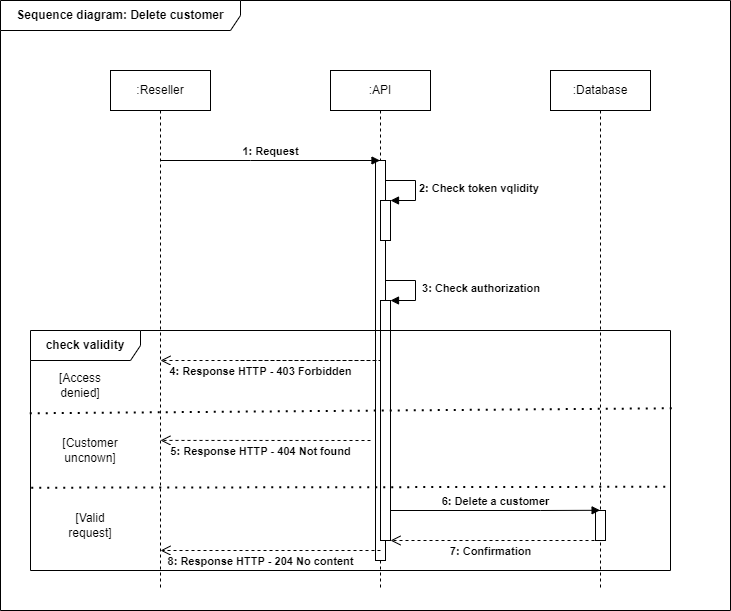

The diagram above was exported from draw.io. Its source (the exported page's mxGraphModel, read from the mxfile embedded in the PNG):
<mxGraphModel dx="1038" dy="481" grid="1" gridSize="10" guides="1" tooltips="1" connect="1" arrows="1" fold="1" page="1" pageScale="1" pageWidth="827" pageHeight="1169" math="0" shadow="0">
  <root>
    <mxCell id="0" />
    <mxCell id="1" parent="0" />
    <mxCell id="MNKfqYZ6noug7XxVlwGf-1" value="&lt;b&gt;Sequence diagram: Delete customer&lt;/b&gt;" style="shape=umlFrame;whiteSpace=wrap;html=1;width=240;height=30;" vertex="1" parent="1">
      <mxGeometry x="80" y="60" width="730" height="610" as="geometry" />
    </mxCell>
    <mxCell id="MNKfqYZ6noug7XxVlwGf-2" value=":Reseller" style="shape=umlLifeline;perimeter=lifelinePerimeter;whiteSpace=wrap;html=1;container=1;collapsible=0;recursiveResize=0;outlineConnect=0;" vertex="1" parent="1">
      <mxGeometry x="190" y="130" width="100" height="520" as="geometry" />
    </mxCell>
    <mxCell id="MNKfqYZ6noug7XxVlwGf-3" value=":API" style="shape=umlLifeline;perimeter=lifelinePerimeter;whiteSpace=wrap;html=1;container=1;collapsible=0;recursiveResize=0;outlineConnect=0;" vertex="1" parent="1">
      <mxGeometry x="410" y="130" width="100" height="520" as="geometry" />
    </mxCell>
    <mxCell id="MNKfqYZ6noug7XxVlwGf-19" value="" style="html=1;points=[];perimeter=orthogonalPerimeter;" vertex="1" parent="MNKfqYZ6noug7XxVlwGf-3">
      <mxGeometry x="45" y="90" width="10" height="400" as="geometry" />
    </mxCell>
    <mxCell id="MNKfqYZ6noug7XxVlwGf-20" value="" style="html=1;points=[];perimeter=orthogonalPerimeter;" vertex="1" parent="MNKfqYZ6noug7XxVlwGf-3">
      <mxGeometry x="50" y="130" width="10" height="40" as="geometry" />
    </mxCell>
    <mxCell id="MNKfqYZ6noug7XxVlwGf-21" value="&lt;b&gt;2: Check token vqlidity&lt;/b&gt;" style="edgeStyle=orthogonalEdgeStyle;html=1;align=left;spacingLeft=2;endArrow=block;rounded=0;entryX=1;entryY=0;" edge="1" target="MNKfqYZ6noug7XxVlwGf-20" parent="MNKfqYZ6noug7XxVlwGf-3">
      <mxGeometry relative="1" as="geometry">
        <mxPoint x="55" y="110" as="sourcePoint" />
        <Array as="points">
          <mxPoint x="85" y="110" />
        </Array>
      </mxGeometry>
    </mxCell>
    <mxCell id="MNKfqYZ6noug7XxVlwGf-22" value="" style="html=1;points=[];perimeter=orthogonalPerimeter;" vertex="1" parent="MNKfqYZ6noug7XxVlwGf-3">
      <mxGeometry x="50" y="230" width="10" height="240" as="geometry" />
    </mxCell>
    <mxCell id="MNKfqYZ6noug7XxVlwGf-23" value="&lt;b&gt;&amp;nbsp;3: Check authorization&lt;/b&gt;" style="edgeStyle=orthogonalEdgeStyle;html=1;align=left;spacingLeft=2;endArrow=block;rounded=0;entryX=1;entryY=0;" edge="1" target="MNKfqYZ6noug7XxVlwGf-22" parent="MNKfqYZ6noug7XxVlwGf-3">
      <mxGeometry relative="1" as="geometry">
        <mxPoint x="55" y="210" as="sourcePoint" />
        <Array as="points">
          <mxPoint x="85" y="210" />
        </Array>
      </mxGeometry>
    </mxCell>
    <mxCell id="MNKfqYZ6noug7XxVlwGf-4" value=":Database" style="shape=umlLifeline;perimeter=lifelinePerimeter;whiteSpace=wrap;html=1;container=1;collapsible=0;recursiveResize=0;outlineConnect=0;" vertex="1" parent="1">
      <mxGeometry x="630" y="130" width="100" height="520" as="geometry" />
    </mxCell>
    <mxCell id="MNKfqYZ6noug7XxVlwGf-5" value="&lt;b&gt;1: Request&lt;/b&gt;" style="html=1;verticalAlign=bottom;endArrow=block;rounded=0;" edge="1" parent="1" source="MNKfqYZ6noug7XxVlwGf-2" target="MNKfqYZ6noug7XxVlwGf-3">
      <mxGeometry width="80" relative="1" as="geometry">
        <mxPoint x="240" y="210" as="sourcePoint" />
        <mxPoint x="320" y="210" as="targetPoint" />
        <Array as="points">
          <mxPoint x="330" y="220" />
        </Array>
      </mxGeometry>
    </mxCell>
    <mxCell id="MNKfqYZ6noug7XxVlwGf-25" value="&lt;b&gt;check validity&lt;/b&gt;" style="shape=umlFrame;whiteSpace=wrap;html=1;width=110;height=30;" vertex="1" parent="1">
      <mxGeometry x="110" y="390" width="640" height="240" as="geometry" />
    </mxCell>
    <mxCell id="MNKfqYZ6noug7XxVlwGf-26" value="" style="endArrow=none;dashed=1;html=1;dashPattern=1 3;strokeWidth=2;rounded=0;exitX=-0.001;exitY=0.345;exitDx=0;exitDy=0;exitPerimeter=0;entryX=1.003;entryY=0.324;entryDx=0;entryDy=0;entryPerimeter=0;" edge="1" parent="1" source="MNKfqYZ6noug7XxVlwGf-25" target="MNKfqYZ6noug7XxVlwGf-25">
      <mxGeometry width="50" height="50" relative="1" as="geometry">
        <mxPoint x="170" y="510" as="sourcePoint" />
        <mxPoint x="220" y="460" as="targetPoint" />
      </mxGeometry>
    </mxCell>
    <mxCell id="MNKfqYZ6noug7XxVlwGf-27" value="" style="endArrow=none;dashed=1;html=1;dashPattern=1 3;strokeWidth=2;rounded=0;exitX=0.001;exitY=0.655;exitDx=0;exitDy=0;exitPerimeter=0;entryX=0.999;entryY=0.651;entryDx=0;entryDy=0;entryPerimeter=0;" edge="1" parent="1" source="MNKfqYZ6noug7XxVlwGf-25" target="MNKfqYZ6noug7XxVlwGf-25">
      <mxGeometry width="50" height="50" relative="1" as="geometry">
        <mxPoint x="170" y="580" as="sourcePoint" />
        <mxPoint x="220" y="530" as="targetPoint" />
      </mxGeometry>
    </mxCell>
    <mxCell id="MNKfqYZ6noug7XxVlwGf-28" value="" style="html=1;points=[];perimeter=orthogonalPerimeter;" vertex="1" parent="1">
      <mxGeometry x="675" y="570" width="10" height="30" as="geometry" />
    </mxCell>
    <mxCell id="MNKfqYZ6noug7XxVlwGf-29" value="&lt;b&gt;6: Delete a customer&lt;/b&gt;" style="html=1;verticalAlign=bottom;endArrow=block;rounded=0;entryX=0.46;entryY=-0.007;entryDx=0;entryDy=0;entryPerimeter=0;" edge="1" parent="1" target="MNKfqYZ6noug7XxVlwGf-28">
      <mxGeometry width="80" relative="1" as="geometry">
        <mxPoint x="470" y="570" as="sourcePoint" />
        <mxPoint x="670" y="570" as="targetPoint" />
        <Array as="points">
          <mxPoint x="620" y="570" />
        </Array>
      </mxGeometry>
    </mxCell>
    <mxCell id="MNKfqYZ6noug7XxVlwGf-30" value="&lt;b&gt;7: Confirmation&lt;/b&gt;" style="html=1;verticalAlign=bottom;endArrow=open;dashed=1;endSize=8;rounded=0;" edge="1" parent="1">
      <mxGeometry x="0.0476" y="20" relative="1" as="geometry">
        <mxPoint x="680" y="600" as="sourcePoint" />
        <mxPoint x="470" y="600" as="targetPoint" />
        <mxPoint as="offset" />
      </mxGeometry>
    </mxCell>
    <mxCell id="MNKfqYZ6noug7XxVlwGf-31" value="[Access denied]" style="text;html=1;strokeColor=none;fillColor=none;align=center;verticalAlign=middle;whiteSpace=wrap;rounded=0;" vertex="1" parent="1">
      <mxGeometry x="130" y="430" width="60" height="30" as="geometry" />
    </mxCell>
    <mxCell id="MNKfqYZ6noug7XxVlwGf-33" value="[Customer&lt;br&gt;uncnown]" style="text;html=1;strokeColor=none;fillColor=none;align=center;verticalAlign=middle;whiteSpace=wrap;rounded=0;" vertex="1" parent="1">
      <mxGeometry x="140" y="495" width="60" height="30" as="geometry" />
    </mxCell>
    <mxCell id="MNKfqYZ6noug7XxVlwGf-34" value="[Valid request]" style="text;html=1;strokeColor=none;fillColor=none;align=center;verticalAlign=middle;whiteSpace=wrap;rounded=0;" vertex="1" parent="1">
      <mxGeometry x="140" y="570" width="60" height="30" as="geometry" />
    </mxCell>
    <mxCell id="MNKfqYZ6noug7XxVlwGf-36" value="&lt;b&gt;4: Response HTTP - 403 Forbidden&lt;/b&gt;" style="html=1;verticalAlign=bottom;endArrow=open;dashed=1;endSize=8;rounded=0;" edge="1" parent="1">
      <mxGeometry x="0.4444" y="20" relative="1" as="geometry">
        <mxPoint x="320" y="420" as="sourcePoint" />
        <mxPoint x="240" y="420" as="targetPoint" />
        <Array as="points">
          <mxPoint x="460" y="420" />
        </Array>
        <mxPoint as="offset" />
      </mxGeometry>
    </mxCell>
    <mxCell id="MNKfqYZ6noug7XxVlwGf-37" value="&lt;b&gt;5: Response HTTP - 404 Not found&lt;/b&gt;" style="html=1;verticalAlign=bottom;endArrow=open;dashed=1;endSize=8;rounded=0;entryX=0.203;entryY=0.458;entryDx=0;entryDy=0;entryPerimeter=0;" edge="1" parent="1" target="MNKfqYZ6noug7XxVlwGf-25">
      <mxGeometry x="0.0471" y="20" relative="1" as="geometry">
        <mxPoint x="450" y="500" as="sourcePoint" />
        <mxPoint x="370" y="500" as="targetPoint" />
        <mxPoint as="offset" />
      </mxGeometry>
    </mxCell>
    <mxCell id="MNKfqYZ6noug7XxVlwGf-38" value="&lt;b&gt;8: Response HTTP - 204 No content&lt;/b&gt;" style="html=1;verticalAlign=bottom;endArrow=open;dashed=1;endSize=8;rounded=0;" edge="1" parent="1">
      <mxGeometry x="0.0909" y="20" relative="1" as="geometry">
        <mxPoint x="460" y="610" as="sourcePoint" />
        <mxPoint x="240" y="610" as="targetPoint" />
        <mxPoint as="offset" />
      </mxGeometry>
    </mxCell>
  </root>
</mxGraphModel>